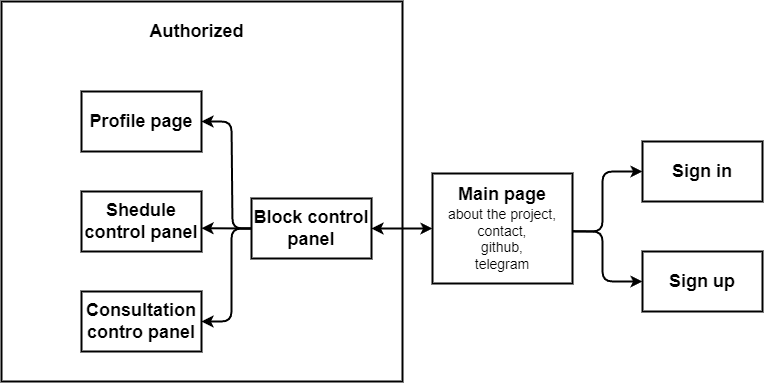

The diagram above was exported from draw.io. Its source (the exported page's mxGraphModel, read from the mxfile embedded in the PNG):
<mxGraphModel dx="2147" dy="666" grid="1" gridSize="10" guides="1" tooltips="1" connect="1" arrows="1" fold="1" page="1" pageScale="1" pageWidth="827" pageHeight="1169" math="0" shadow="0">
  <root>
    <mxCell id="0" />
    <mxCell id="1" parent="0" />
    <mxCell id="8sD9XNmZHgUuXPODkH0r-28" value="" style="rounded=0;whiteSpace=wrap;html=1;fillColor=none;strokeWidth=2;" parent="1" vertex="1">
      <mxGeometry x="-11" y="130" width="401" height="380" as="geometry" />
    </mxCell>
    <mxCell id="8sD9XNmZHgUuXPODkH0r-1" value="&lt;div&gt;&lt;br&gt;&lt;/div&gt;Main page&lt;div style=&quot;font-size: 14px;&quot;&gt;&lt;span style=&quot;font-weight: normal;&quot;&gt;&lt;font style=&quot;font-size: 14px;&quot;&gt;about the project,&lt;/font&gt;&lt;/span&gt;&lt;/div&gt;&lt;div style=&quot;font-size: 14px;&quot;&gt;&lt;span style=&quot;font-weight: 400;&quot;&gt;&lt;font style=&quot;font-size: 14px;&quot;&gt;contact,&lt;/font&gt;&lt;/span&gt;&lt;/div&gt;&lt;div style=&quot;font-size: 14px;&quot;&gt;&lt;span style=&quot;font-weight: 400;&quot;&gt;&lt;font style=&quot;font-size: 14px;&quot;&gt;github,&lt;/font&gt;&lt;/span&gt;&lt;/div&gt;&lt;div style=&quot;font-size: 14px;&quot;&gt;&lt;span style=&quot;font-weight: 400;&quot;&gt;&lt;font style=&quot;font-size: 14px;&quot;&gt;telegram&lt;/font&gt;&lt;/span&gt;&lt;/div&gt;&lt;div&gt;&lt;span style=&quot;font-weight: 400;&quot;&gt;&lt;br&gt;&lt;/span&gt;&lt;/div&gt;" style="rounded=0;whiteSpace=wrap;html=1;fontSize=18;fontStyle=1;strokeWidth=2;" parent="1" vertex="1">
      <mxGeometry x="420" y="302" width="140" height="110" as="geometry" />
    </mxCell>
    <mxCell id="8sD9XNmZHgUuXPODkH0r-2" value="Sign in" style="rounded=0;whiteSpace=wrap;html=1;fontSize=18;fontStyle=1;strokeWidth=2;" parent="1" vertex="1">
      <mxGeometry x="630" y="270" width="120" height="60" as="geometry" />
    </mxCell>
    <mxCell id="8sD9XNmZHgUuXPODkH0r-3" value="Sign up" style="rounded=0;whiteSpace=wrap;html=1;fontSize=18;fontStyle=1;strokeWidth=2;" parent="1" vertex="1">
      <mxGeometry x="630" y="380" width="120" height="60" as="geometry" />
    </mxCell>
    <mxCell id="8sD9XNmZHgUuXPODkH0r-6" value="" style="endArrow=classic;html=1;rounded=1;entryX=0;entryY=0.5;entryDx=0;entryDy=0;exitX=1;exitY=0.5;exitDx=0;exitDy=0;strokeWidth=2;curved=0;" parent="1" target="8sD9XNmZHgUuXPODkH0r-2" edge="1">
      <mxGeometry width="50" height="50" relative="1" as="geometry">
        <mxPoint x="560" y="359.65999999999997" as="sourcePoint" />
        <mxPoint x="630" y="359.65999999999997" as="targetPoint" />
        <Array as="points">
          <mxPoint x="590" y="360" />
          <mxPoint x="590" y="300" />
        </Array>
      </mxGeometry>
    </mxCell>
    <mxCell id="8sD9XNmZHgUuXPODkH0r-7" value="" style="endArrow=classic;html=1;rounded=1;entryX=0;entryY=0.5;entryDx=0;entryDy=0;strokeWidth=2;curved=0;" parent="1" target="8sD9XNmZHgUuXPODkH0r-3" edge="1">
      <mxGeometry width="50" height="50" relative="1" as="geometry">
        <mxPoint x="560" y="360" as="sourcePoint" />
        <mxPoint x="640" y="320" as="targetPoint" />
        <Array as="points">
          <mxPoint x="590" y="360" />
          <mxPoint x="590" y="410" />
        </Array>
      </mxGeometry>
    </mxCell>
    <mxCell id="8sD9XNmZHgUuXPODkH0r-10" value="Block control panel" style="rounded=0;whiteSpace=wrap;html=1;fontSize=18;fontStyle=1;strokeWidth=2;" parent="1" vertex="1">
      <mxGeometry x="239" y="327" width="120" height="60" as="geometry" />
    </mxCell>
    <mxCell id="8sD9XNmZHgUuXPODkH0r-11" value="" style="endArrow=classic;html=1;rounded=1;entryX=1;entryY=0.5;entryDx=0;entryDy=0;exitX=0;exitY=0.5;exitDx=0;exitDy=0;strokeWidth=2;curved=0;startArrow=classic;startFill=1;" parent="1" source="8sD9XNmZHgUuXPODkH0r-1" target="8sD9XNmZHgUuXPODkH0r-10" edge="1">
      <mxGeometry width="50" height="50" relative="1" as="geometry">
        <mxPoint x="400" y="362" as="sourcePoint" />
        <mxPoint x="400" y="302" as="targetPoint" />
      </mxGeometry>
    </mxCell>
    <mxCell id="8sD9XNmZHgUuXPODkH0r-12" value="Profile page" style="rounded=0;whiteSpace=wrap;html=1;fontSize=18;fontStyle=1;strokeWidth=2;" parent="1" vertex="1">
      <mxGeometry x="69" y="220" width="120" height="60" as="geometry" />
    </mxCell>
    <mxCell id="8sD9XNmZHgUuXPODkH0r-13" value="Shedule control panel&lt;div&gt;&lt;/div&gt;" style="rounded=0;whiteSpace=wrap;html=1;fontSize=18;fontStyle=1;strokeWidth=2;" parent="1" vertex="1">
      <mxGeometry x="69" y="320" width="120" height="60" as="geometry" />
    </mxCell>
    <mxCell id="8sD9XNmZHgUuXPODkH0r-14" value="&lt;div&gt;Сonsultation&lt;/div&gt;contro panel" style="rounded=0;whiteSpace=wrap;html=1;fontSize=18;fontStyle=1;strokeWidth=2;" parent="1" vertex="1">
      <mxGeometry x="69" y="420" width="120" height="60" as="geometry" />
    </mxCell>
    <mxCell id="8sD9XNmZHgUuXPODkH0r-15" value="" style="endArrow=classic;html=1;rounded=1;entryX=1;entryY=0.5;entryDx=0;entryDy=0;exitX=0;exitY=0.5;exitDx=0;exitDy=0;strokeWidth=2;curved=0;" parent="1" source="8sD9XNmZHgUuXPODkH0r-10" edge="1">
      <mxGeometry width="50" height="50" relative="1" as="geometry">
        <mxPoint x="239" y="356.71" as="sourcePoint" />
        <mxPoint x="189" y="356.71" as="targetPoint" />
      </mxGeometry>
    </mxCell>
    <mxCell id="8sD9XNmZHgUuXPODkH0r-17" value="" style="endArrow=classic;html=1;rounded=1;entryX=1;entryY=0.5;entryDx=0;entryDy=0;strokeWidth=2;curved=0;exitX=0;exitY=0.5;exitDx=0;exitDy=0;" parent="1" source="8sD9XNmZHgUuXPODkH0r-10" target="8sD9XNmZHgUuXPODkH0r-14" edge="1">
      <mxGeometry width="50" height="50" relative="1" as="geometry">
        <mxPoint x="239" y="360" as="sourcePoint" />
        <mxPoint x="389" y="387" as="targetPoint" />
        <Array as="points">
          <mxPoint x="219" y="357" />
          <mxPoint x="219" y="450" />
        </Array>
      </mxGeometry>
    </mxCell>
    <mxCell id="8sD9XNmZHgUuXPODkH0r-19" value="" style="endArrow=classic;html=1;rounded=1;exitX=0;exitY=0.5;exitDx=0;exitDy=0;strokeWidth=2;curved=0;entryX=1;entryY=0.5;entryDx=0;entryDy=0;" parent="1" source="8sD9XNmZHgUuXPODkH0r-10" target="8sD9XNmZHgUuXPODkH0r-12" edge="1">
      <mxGeometry width="50" height="50" relative="1" as="geometry">
        <mxPoint x="459" y="407" as="sourcePoint" />
        <mxPoint x="209" y="280" as="targetPoint" />
        <Array as="points">
          <mxPoint x="220" y="357" />
          <mxPoint x="219" y="250" />
        </Array>
      </mxGeometry>
    </mxCell>
    <mxCell id="8sD9XNmZHgUuXPODkH0r-29" value="&lt;div&gt;&lt;span style=&quot;font-size: 18px;&quot;&gt;&lt;b&gt;Authorized&lt;/b&gt;&lt;/span&gt;&lt;/div&gt;" style="text;html=1;align=center;verticalAlign=middle;resizable=0;points=[];autosize=1;strokeColor=none;fillColor=none;" parent="1" vertex="1">
      <mxGeometry x="124" y="140" width="120" height="40" as="geometry" />
    </mxCell>
  </root>
</mxGraphModel>